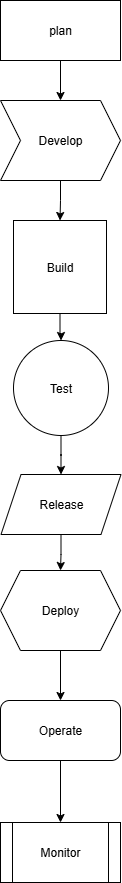

The diagram above was exported from draw.io. Its source (the exported page's mxGraphModel, read from the mxfile embedded in the PNG):
<mxGraphModel dx="864" dy="482" grid="1" gridSize="12" guides="1" tooltips="1" connect="1" arrows="1" fold="1" page="1" pageScale="1" pageWidth="850" pageHeight="1100" math="0" shadow="0">
  <root>
    <mxCell id="0" />
    <mxCell id="1" parent="0" />
    <mxCell id="oSrjY7Qw53awURo4dhos-18" value="" style="edgeStyle=orthogonalEdgeStyle;rounded=0;orthogonalLoop=1;jettySize=auto;html=1;" edge="1" parent="1" source="oSrjY7Qw53awURo4dhos-1" target="oSrjY7Qw53awURo4dhos-16">
      <mxGeometry relative="1" as="geometry" />
    </mxCell>
    <mxCell id="oSrjY7Qw53awURo4dhos-1" value="plan" style="rounded=0;whiteSpace=wrap;html=1;" vertex="1" parent="1">
      <mxGeometry x="365" y="30" width="120" height="60" as="geometry" />
    </mxCell>
    <mxCell id="oSrjY7Qw53awURo4dhos-25" value="" style="edgeStyle=orthogonalEdgeStyle;rounded=0;orthogonalLoop=1;jettySize=auto;html=1;" edge="1" parent="1" source="oSrjY7Qw53awURo4dhos-10" target="oSrjY7Qw53awURo4dhos-11">
      <mxGeometry relative="1" as="geometry" />
    </mxCell>
    <mxCell id="oSrjY7Qw53awURo4dhos-10" value="Test" style="ellipse;whiteSpace=wrap;html=1;aspect=fixed;" vertex="1" parent="1">
      <mxGeometry x="378" y="370" width="95" height="95" as="geometry" />
    </mxCell>
    <mxCell id="oSrjY7Qw53awURo4dhos-26" value="" style="edgeStyle=orthogonalEdgeStyle;rounded=0;orthogonalLoop=1;jettySize=auto;html=1;" edge="1" parent="1" source="oSrjY7Qw53awURo4dhos-11" target="oSrjY7Qw53awURo4dhos-12">
      <mxGeometry relative="1" as="geometry" />
    </mxCell>
    <mxCell id="oSrjY7Qw53awURo4dhos-11" value="Release" style="shape=parallelogram;perimeter=parallelogramPerimeter;whiteSpace=wrap;html=1;fixedSize=1;" vertex="1" parent="1">
      <mxGeometry x="365.5" y="504" width="120" height="60" as="geometry" />
    </mxCell>
    <mxCell id="oSrjY7Qw53awURo4dhos-27" value="" style="edgeStyle=orthogonalEdgeStyle;rounded=0;orthogonalLoop=1;jettySize=auto;html=1;" edge="1" parent="1" source="oSrjY7Qw53awURo4dhos-12" target="oSrjY7Qw53awURo4dhos-13">
      <mxGeometry relative="1" as="geometry" />
    </mxCell>
    <mxCell id="oSrjY7Qw53awURo4dhos-12" value="Deploy" style="shape=hexagon;perimeter=hexagonPerimeter2;whiteSpace=wrap;html=1;fixedSize=1;" vertex="1" parent="1">
      <mxGeometry x="365" y="600" width="120" height="80" as="geometry" />
    </mxCell>
    <mxCell id="oSrjY7Qw53awURo4dhos-28" value="" style="edgeStyle=orthogonalEdgeStyle;rounded=0;orthogonalLoop=1;jettySize=auto;html=1;" edge="1" parent="1" source="oSrjY7Qw53awURo4dhos-13" target="oSrjY7Qw53awURo4dhos-15">
      <mxGeometry relative="1" as="geometry" />
    </mxCell>
    <mxCell id="oSrjY7Qw53awURo4dhos-13" value="Operate" style="rounded=1;whiteSpace=wrap;html=1;" vertex="1" parent="1">
      <mxGeometry x="365" y="730" width="120" height="60" as="geometry" />
    </mxCell>
    <mxCell id="oSrjY7Qw53awURo4dhos-15" value="Monitor" style="shape=process;whiteSpace=wrap;html=1;backgroundOutline=1;" vertex="1" parent="1">
      <mxGeometry x="365" y="852" width="120" height="60" as="geometry" />
    </mxCell>
    <mxCell id="oSrjY7Qw53awURo4dhos-23" value="" style="edgeStyle=orthogonalEdgeStyle;rounded=0;orthogonalLoop=1;jettySize=auto;html=1;" edge="1" parent="1" source="oSrjY7Qw53awURo4dhos-16" target="oSrjY7Qw53awURo4dhos-17">
      <mxGeometry relative="1" as="geometry" />
    </mxCell>
    <mxCell id="oSrjY7Qw53awURo4dhos-16" value="Develop" style="shape=step;perimeter=stepPerimeter;whiteSpace=wrap;html=1;fixedSize=1;" vertex="1" parent="1">
      <mxGeometry x="365" y="130" width="120" height="80" as="geometry" />
    </mxCell>
    <mxCell id="oSrjY7Qw53awURo4dhos-24" value="" style="edgeStyle=orthogonalEdgeStyle;rounded=0;orthogonalLoop=1;jettySize=auto;html=1;" edge="1" parent="1" source="oSrjY7Qw53awURo4dhos-17" target="oSrjY7Qw53awURo4dhos-10">
      <mxGeometry relative="1" as="geometry" />
    </mxCell>
    <mxCell id="oSrjY7Qw53awURo4dhos-17" value="Build" style="whiteSpace=wrap;html=1;aspect=fixed;" vertex="1" parent="1">
      <mxGeometry x="378" y="250" width="93" height="93" as="geometry" />
    </mxCell>
  </root>
</mxGraphModel>